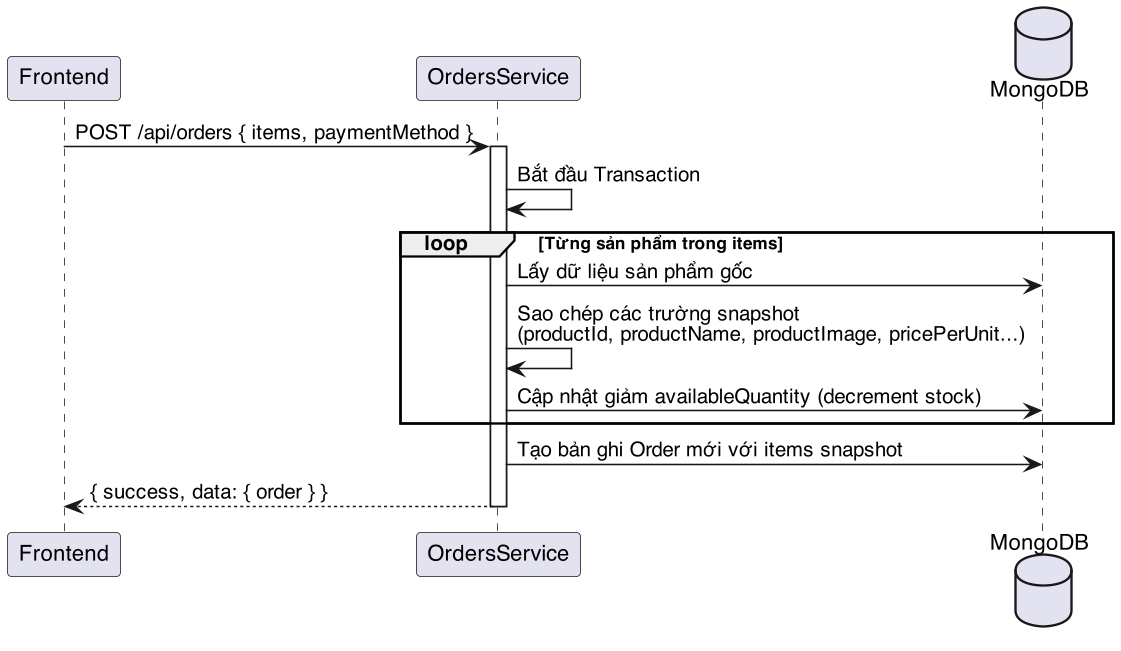

The diagram above was rendered by PlantUML. Its source (embedded in the PNG):
@startuml
skinparam dpi 150
skinparam defaultFontName "Helvetica"
skinparam shadowing false
participant "Frontend" as Client
participant "OrdersService" as Orders
database "MongoDB" as DB

Client -> Orders: POST /api/orders { items, paymentMethod }
activate Orders
Orders -> Orders: Bắt đầu Transaction
loop Từng sản phẩm trong items
    Orders -> DB: Lấy dữ liệu sản phẩm gốc
    Orders -> Orders: Sao chép các trường snapshot\n(productId, productName, productImage, pricePerUnit...)
    Orders -> DB: Cập nhật giảm availableQuantity (decrement stock)
end
Orders -> DB: Tạo bản ghi Order mới với items snapshot
Orders --> Client: { success, data: { order } }
deactivate Orders
@enduml